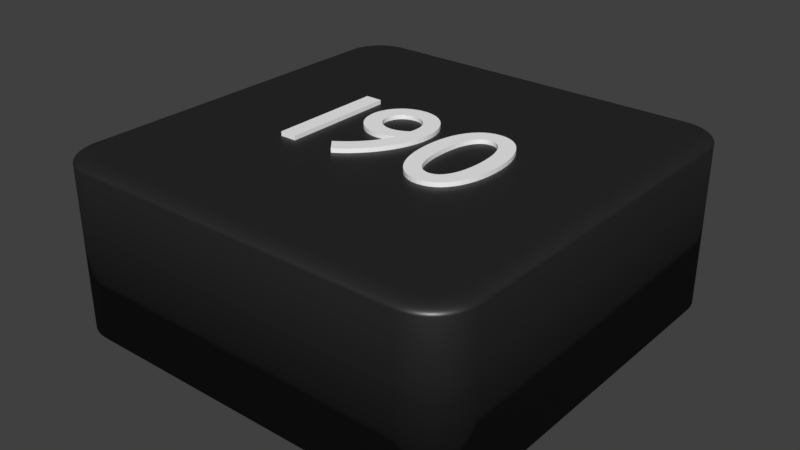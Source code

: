 # Source: viereck.schwarz.190._blend.blend  (saved by Blender 2.79.0; exported with 4.5.12 LTS)
import bpy
from mathutils import Matrix  # noqa: F401  (used for matrix-valued properties, if any)

bpy.ops.wm.read_factory_settings(use_empty=True)
scene = bpy.context.scene
scene.name = 'Scene'

# ---- collections
col_collection_1 = bpy.data.collections.new('Collection 1'); scene.collection.children.link(col_collection_1)

# ---- materials (node trees are filled in below, after node groups)
mat_material_002 = bpy.data.materials.new('Material.002')
mat_material_002.alpha_threshold = 0.0
mat_material_002.roughness = 0.5
mat_material_011 = bpy.data.materials.new('Material.011')
mat_material_011.alpha_threshold = 0.0
mat_material_011.roughness = 0.5
mat_material_012 = bpy.data.materials.new('Material.012')
mat_material_012.alpha_threshold = 0.0
mat_material_012.roughness = 0.5
mat_material_014 = bpy.data.materials.new('Material.014')
mat_material_014.alpha_threshold = 0.0
mat_material_014.roughness = 0.5

# ---- material node trees
mat_material_002.use_nodes = True; mat_material_002.node_tree.nodes.clear()
_N = mat_material_002.node_tree.nodes; _L = mat_material_002.node_tree.links
n0 = _N.new('ShaderNodeOutputMaterial'); n0.name = 'Material Output'; n0.location = (300, 300)
n1 = _N.new('ShaderNodeMixShader'); n1.name = 'Mix Shader'; n1.location = (125, 271)
n1.inputs[0].default_value = 0.1
n2 = _N.new('ShaderNodeBsdfDiffuse'); n2.name = 'Diffuse BSDF'; n2.location = (-45, 392)
n2.inputs[0].default_value = (0.01298, 0.01298, 0.01298, 1.0)
n3 = _N.new('ShaderNodeBsdfAnisotropic'); n3.name = 'Glossy BSDF'; n3.location = (-110, 201)
n3.distribution = 'GGX'
n3.inputs[1].default_value = 0.4472
_L.new(n2.outputs[0], n1.inputs[1])
_L.new(n1.outputs[0], n0.inputs[0])
_L.new(n3.outputs[0], n1.inputs[2])
n0.is_active_output = True
mat_material_011.use_nodes = True; mat_material_011.node_tree.nodes.clear()
_N = mat_material_011.node_tree.nodes; _L = mat_material_011.node_tree.links
n0 = _N.new('ShaderNodeOutputMaterial'); n0.name = 'Material Output'; n0.location = (406, 252)
n1 = _N.new('ShaderNodeBsdfDiffuse'); n1.name = 'Diffuse BSDF'; n1.location = (-44, 439)
n1.inputs[0].default_value = (1.0, 1.0, 1.0, 1.0)
n2 = _N.new('ShaderNodeBsdfAnisotropic'); n2.name = 'Glossy BSDF'; n2.location = (-53, 163)
n2.distribution = 'GGX'
n2.inputs[1].default_value = 0.4472
n3 = _N.new('ShaderNodeMixShader'); n3.name = 'Mix Shader'; n3.location = (186, 292)
n3.inputs[0].default_value = 0.1
_L.new(n1.outputs[0], n3.inputs[1])
_L.new(n3.outputs[0], n0.inputs[0])
_L.new(n2.outputs[0], n3.inputs[2])
n0.is_active_output = True
mat_material_012.use_nodes = True; mat_material_012.node_tree.nodes.clear()
_N = mat_material_012.node_tree.nodes; _L = mat_material_012.node_tree.links
n0 = _N.new('ShaderNodeOutputMaterial'); n0.name = 'Material Output'; n0.location = (408, 300)
n1 = _N.new('ShaderNodeMixShader'); n1.name = 'Mix Shader'; n1.location = (188, 334)
n1.inputs[0].default_value = 0.1
n2 = _N.new('ShaderNodeBsdfDiffuse'); n2.name = 'Diffuse BSDF'; n2.location = (-42, 498)
n2.inputs[0].default_value = (1.0, 1.0, 1.0, 1.0)
n3 = _N.new('ShaderNodeBsdfAnisotropic'); n3.name = 'Glossy BSDF'; n3.location = (-37, 244)
n3.distribution = 'GGX'
n3.inputs[1].default_value = 0.4472
_L.new(n2.outputs[0], n1.inputs[1])
_L.new(n1.outputs[0], n0.inputs[0])
_L.new(n3.outputs[0], n1.inputs[2])
n0.is_active_output = True
mat_material_014.use_nodes = True; mat_material_014.node_tree.nodes.clear()
_N = mat_material_014.node_tree.nodes; _L = mat_material_014.node_tree.links
n0 = _N.new('ShaderNodeOutputMaterial'); n0.name = 'Material Output'; n0.location = (460, 300)
n1 = _N.new('ShaderNodeBsdfDiffuse'); n1.name = 'Diffuse BSDF'; n1.location = (10, 300)
n1.inputs[0].default_value = (1.0, 1.0, 1.0, 1.0)
n2 = _N.new('ShaderNodeMixShader'); n2.name = 'Mix Shader'; n2.location = (240, 287)
n2.inputs[0].default_value = 0.1
n3 = _N.new('ShaderNodeBsdfAnisotropic'); n3.name = 'Glossy BSDF'; n3.location = (32, 135)
n3.distribution = 'GGX'
n3.inputs[1].default_value = 0.4472
_L.new(n1.outputs[0], n2.inputs[1])
_L.new(n2.outputs[0], n0.inputs[0])
_L.new(n3.outputs[0], n2.inputs[2])
n0.is_active_output = True

# ---- world
world_world = bpy.data.worlds.new('World'); scene.world = world_world
world_world.color = (0.05088, 0.05088, 0.05088)
world_world.use_sun_shadow = False
world_world.sun_shadow_jitter_overblur = 0.0
world_world.cycles.sampling_method = 'MANUAL'

# ---- meshes
me_cube_003 = bpy.data.meshes.new('Cube.003')
me_cube_003.from_pydata([(-0.8, -1.0, -1.0), (-1.0, -0.8, -1.0), (-0.8313, -0.9975, -1.0), (-0.8618, -0.9902, -1.0), (-0.8908, -0.9782, -1.0), (-0.9176, -0.9618, -1.0), (-0.9414, -0.9414, -1.0), (-0.9618, -0.9176, -1.0), (-0.9782, -0.8908, -1.0), (-0.9902, -0.8618, -1.0), (-0.9975, -0.8313, -1.0), (-1.0, 0.8, -1.0), (-0.8, 1.0, -1.0), (-0.9975, 0.8313, -1.0), (-0.9902, 0.8618, -1.0), (-0.9782, 0.8908, -1.0), (-0.9618, 0.9176, -1.0), (-0.9414, 0.9414, -1.0), (-0.9176, 0.9618, -1.0), (-0.8908, 0.9782, -1.0), (-0.8618, 0.9902, -1.0), (-0.8313, 0.9975, -1.0), (1.0, -0.8, -1.0), (0.8, -1.0, -1.0), (0.9975, -0.8313, -1.0), (0.9902, -0.8618, -1.0), (0.9782, -0.8908, -1.0), (0.9618, -0.9176, -1.0), (0.9414, -0.9414, -1.0), (0.9176, -0.9618, -1.0), (0.8908, -0.9782, -1.0), (0.8618, -0.9902, -1.0), (0.8313, -0.9975, -1.0), (0.8, 1.0, -1.0), (1.0, 0.8, -1.0), (0.8313, 0.9975, -1.0), (0.8618, 0.9902, -1.0), (0.8908, 0.9782, -1.0), (0.9176, 0.9618, -1.0), (0.9414, 0.9414, -1.0), (0.9618, 0.9176, -1.0), (0.9782, 0.8908, -1.0), (0.9902, 0.8618, -1.0), (0.9975, 0.8313, -1.0), (-0.92, -0.7969, 1.0), (-1.0, -0.8, 0.92), (-0.9325, -0.7973, 0.999), (-0.9447, -0.7978, 0.9961), (-0.9563, -0.7983, 0.9913), (-0.967, -0.7987, 0.9847), (-0.9766, -0.7991, 0.9766), (-0.9847, -0.7994, 0.967), (-0.9913, -0.7997, 0.9563), (-0.9961, -0.7998, 0.9447), (-0.999, -0.8, 0.9325), (-0.7969, -0.92, 1.0), (-0.8, -1.0, 0.92), (-0.7973, -0.9325, 0.999), (-0.7978, -0.9447, 0.9961), (-0.7983, -0.9563, 0.9913), (-0.7987, -0.967, 0.9847), (-0.7991, -0.9766, 0.9766), (-0.7994, -0.9847, 0.967), (-0.7997, -0.9913, 0.9563), (-0.7998, -0.9961, 0.9447), (-0.8, -0.999, 0.9325), (-0.9183, -0.8187, 1.0), (-0.9975, -0.8313, 0.92), (-0.9307, -0.8207, 0.999), (-0.9428, -0.8226, 0.9961), (-0.9543, -0.8244, 0.9913), (-0.9649, -0.8261, 0.9847), (-0.9743, -0.8276, 0.9766), (-0.9824, -0.8289, 0.967), (-0.9889, -0.8299, 0.9563), (-0.9937, -0.8307, 0.9447), (-0.9966, -0.8311, 0.9325), (-0.9139, -0.837, 1.0), (-0.9902, -0.8618, 0.92), (-0.9258, -0.8409, 0.999), (-0.9375, -0.8447, 0.9961), (-0.9485, -0.8483, 0.9913), (-0.9588, -0.8516, 0.9847), (-0.9679, -0.8545, 0.9766), (-0.9756, -0.8571, 0.967), (-0.9819, -0.8591, 0.9563), (-0.9865, -0.8606, 0.9447), (-0.9893, -0.8615, 0.9325), (-0.9067, -0.8544, 1.0), (-0.9782, -0.8908, 0.92), (-0.9179, -0.8601, 0.999), (-0.9288, -0.8656, 0.9961), (-0.9392, -0.8709, 0.9913), (-0.9487, -0.8758, 0.9847), (-0.9573, -0.8801, 0.9766), (-0.9645, -0.8838, 0.967), (-0.9704, -0.8868, 0.9563), (-0.9747, -0.889, 0.9447), (-0.9773, -0.8903, 0.9325), (-0.8969, -0.8704, 1.0), (-0.9618, -0.9176, 0.92), (-0.907, -0.8778, 0.999), (-0.9169, -0.885, 0.9961), (-0.9264, -0.8918, 0.9913), (-0.935, -0.8981, 0.9847), (-0.9428, -0.9037, 0.9766), (-0.9494, -0.9085, 0.967), (-0.9547, -0.9124, 0.9563), (-0.9586, -0.9152, 0.9447), (-0.961, -0.917, 0.9325), (-0.8847, -0.8847, 1.0), (-0.9414, -0.9414, 0.92), (-0.8936, -0.8936, 0.999), (-0.9022, -0.9022, 0.9961), (-0.9104, -0.9104, 0.9913), (-0.918, -0.918, 0.9847), (-0.9248, -0.9248, 0.9766), (-0.9306, -0.9306, 0.967), (-0.9352, -0.9352, 0.9563), (-0.9386, -0.9386, 0.9447), (-0.9407, -0.9407, 0.9325), (-0.8704, -0.8969, 1.0), (-0.9176, -0.9618, 0.92), (-0.8778, -0.907, 0.999), (-0.885, -0.9169, 0.9961), (-0.8918, -0.9264, 0.9913), (-0.8981, -0.935, 0.9847), (-0.9037, -0.9428, 0.9766), (-0.9085, -0.9494, 0.967), (-0.9124, -0.9547, 0.9563), (-0.9152, -0.9586, 0.9447), (-0.917, -0.961, 0.9325), (-0.8544, -0.9067, 1.0), (-0.8908, -0.9782, 0.92), (-0.8601, -0.9179, 0.999), (-0.8656, -0.9288, 0.9961), (-0.8709, -0.9392, 0.9913), (-0.8758, -0.9487, 0.9847), (-0.8801, -0.9573, 0.9766), (-0.8838, -0.9645, 0.967), (-0.8868, -0.9704, 0.9563), (-0.889, -0.9747, 0.9447), (-0.8903, -0.9773, 0.9325), (-0.837, -0.9139, 1.0), (-0.8618, -0.9902, 0.92), (-0.8409, -0.9258, 0.999), (-0.8447, -0.9375, 0.9961), (-0.8483, -0.9485, 0.9913), (-0.8516, -0.9588, 0.9847), (-0.8545, -0.9679, 0.9766), (-0.8571, -0.9756, 0.967), (-0.8591, -0.9819, 0.9563), (-0.8606, -0.9865, 0.9447), (-0.8615, -0.9893, 0.9325), (-0.8187, -0.9183, 1.0), (-0.8313, -0.9975, 0.92), (-0.8207, -0.9307, 0.999), (-0.8226, -0.9428, 0.9961), (-0.8244, -0.9543, 0.9913), (-0.8261, -0.9649, 0.9847), (-0.8276, -0.9743, 0.9766), (-0.8289, -0.9824, 0.967), (-0.8299, -0.9889, 0.9563), (-0.8307, -0.9937, 0.9447), (-0.8311, -0.9966, 0.9325), (-0.7969, 0.92, 1.0), (-0.8, 1.0, 0.92), (-0.7973, 0.9325, 0.999), (-0.7978, 0.9447, 0.9961), (-0.7983, 0.9563, 0.9913), (-0.7987, 0.967, 0.9847), (-0.7991, 0.9766, 0.9766), (-0.7994, 0.9847, 0.967), (-0.7997, 0.9913, 0.9563), (-0.7998, 0.9961, 0.9447), (-0.8, 0.999, 0.9325), (-0.92, 0.7969, 1.0), (-1.0, 0.8, 0.92), (-0.9325, 0.7973, 0.999), (-0.9447, 0.7978, 0.9961), (-0.9563, 0.7983, 0.9913), (-0.967, 0.7987, 0.9847), (-0.9766, 0.7991, 0.9766), (-0.9847, 0.7994, 0.967), (-0.9913, 0.7997, 0.9563), (-0.9961, 0.7998, 0.9447), (-0.999, 0.8, 0.9325), (-0.8187, 0.9183, 1.0), (-0.8313, 0.9975, 0.92), (-0.8207, 0.9307, 0.999), (-0.8226, 0.9428, 0.9961), (-0.8244, 0.9543, 0.9913), (-0.8261, 0.9649, 0.9847), (-0.8276, 0.9743, 0.9766), (-0.8289, 0.9824, 0.967), (-0.8299, 0.9889, 0.9563), (-0.8307, 0.9937, 0.9447), (-0.8311, 0.9966, 0.9325), (-0.837, 0.9139, 1.0), (-0.8618, 0.9902, 0.92), (-0.8409, 0.9258, 0.999), (-0.8447, 0.9375, 0.9961), (-0.8483, 0.9485, 0.9913), (-0.8516, 0.9588, 0.9847), (-0.8545, 0.9679, 0.9766), (-0.8571, 0.9756, 0.967), (-0.8591, 0.9819, 0.9563), (-0.8606, 0.9865, 0.9447), (-0.8615, 0.9893, 0.9325), (-0.8544, 0.9067, 1.0), (-0.8908, 0.9782, 0.92), (-0.8601, 0.9179, 0.999), (-0.8656, 0.9288, 0.9961), (-0.8709, 0.9392, 0.9913), (-0.8758, 0.9487, 0.9847), (-0.8801, 0.9573, 0.9766), (-0.8838, 0.9645, 0.967), (-0.8868, 0.9704, 0.9563), (-0.889, 0.9747, 0.9447), (-0.8903, 0.9773, 0.9325), (-0.8704, 0.8969, 1.0), (-0.9176, 0.9618, 0.92), (-0.8778, 0.907, 0.999), (-0.885, 0.9169, 0.9961), (-0.8918, 0.9264, 0.9913), (-0.8981, 0.935, 0.9847), (-0.9037, 0.9428, 0.9766), (-0.9085, 0.9494, 0.967), (-0.9124, 0.9547, 0.9563), (-0.9152, 0.9586, 0.9447), (-0.917, 0.961, 0.9325), (-0.8847, 0.8847, 1.0), (-0.9414, 0.9414, 0.92), (-0.8936, 0.8936, 0.999), (-0.9022, 0.9022, 0.9961), (-0.9104, 0.9104, 0.9913), (-0.918, 0.918, 0.9847), (-0.9248, 0.9248, 0.9766), (-0.9306, 0.9306, 0.967), (-0.9352, 0.9352, 0.9563), (-0.9386, 0.9386, 0.9447), (-0.9407, 0.9407, 0.9325), (-0.8969, 0.8704, 1.0), (-0.9618, 0.9176, 0.92), (-0.907, 0.8778, 0.999), (-0.9169, 0.885, 0.9961), (-0.9264, 0.8918, 0.9913), (-0.935, 0.8981, 0.9847), (-0.9428, 0.9037, 0.9766), (-0.9494, 0.9085, 0.967), (-0.9547, 0.9124, 0.9563), (-0.9586, 0.9152, 0.9447), (-0.961, 0.917, 0.9325), (-0.9067, 0.8544, 1.0), (-0.9782, 0.8908, 0.92), (-0.9179, 0.8601, 0.999), (-0.9288, 0.8656, 0.9961), (-0.9392, 0.8709, 0.9913), (-0.9487, 0.8758, 0.9847), (-0.9573, 0.8801, 0.9766), (-0.9645, 0.8838, 0.967), (-0.9704, 0.8868, 0.9563), (-0.9747, 0.889, 0.9447), (-0.9773, 0.8903, 0.9325), (-0.9139, 0.837, 1.0), (-0.9902, 0.8618, 0.92), (-0.9258, 0.8409, 0.999), (-0.9375, 0.8447, 0.9961), (-0.9485, 0.8483, 0.9913), (-0.9588, 0.8516, 0.9847), (-0.9679, 0.8545, 0.9766), (-0.9756, 0.8571, 0.967), (-0.9819, 0.8591, 0.9563), (-0.9865, 0.8606, 0.9447), (-0.9893, 0.8615, 0.9325), (-0.9183, 0.8187, 1.0), (-0.9975, 0.8313, 0.92), (-0.9307, 0.8207, 0.999), (-0.9428, 0.8226, 0.9961), (-0.9543, 0.8244, 0.9913), (-0.9649, 0.8261, 0.9847), (-0.9743, 0.8276, 0.9766), (-0.9824, 0.8289, 0.967), (-0.9889, 0.8299, 0.9563), (-0.9937, 0.8307, 0.9447), (-0.9966, 0.8311, 0.9325), (0.7969, -0.92, 1.0), (0.8, -1.0, 0.92), (0.7973, -0.9325, 0.999), (0.7978, -0.9447, 0.9961), (0.7983, -0.9563, 0.9913), (0.7987, -0.967, 0.9847), (0.7991, -0.9766, 0.9766), (0.7994, -0.9847, 0.967), (0.7997, -0.9913, 0.9563), (0.7998, -0.9961, 0.9447), (0.8, -0.999, 0.9325), (0.92, -0.7969, 1.0), (1.0, -0.8, 0.92), (0.9325, -0.7973, 0.999), (0.9447, -0.7978, 0.9961), (0.9563, -0.7983, 0.9913), (0.967, -0.7987, 0.9847), (0.9766, -0.7991, 0.9766), (0.9847, -0.7994, 0.967), (0.9913, -0.7997, 0.9563), (0.9961, -0.7998, 0.9447), (0.999, -0.8, 0.9325), (0.8187, -0.9183, 1.0), (0.8313, -0.9975, 0.92), (0.8207, -0.9307, 0.999), (0.8226, -0.9428, 0.9961), (0.8244, -0.9543, 0.9913), (0.8261, -0.9649, 0.9847), (0.8276, -0.9743, 0.9766), (0.8289, -0.9824, 0.967), (0.8299, -0.9889, 0.9563), (0.8307, -0.9937, 0.9447), (0.8311, -0.9966, 0.9325), (0.837, -0.9139, 1.0), (0.8618, -0.9902, 0.92), (0.8409, -0.9258, 0.999), (0.8447, -0.9375, 0.9961), (0.8483, -0.9485, 0.9913), (0.8516, -0.9588, 0.9847), (0.8545, -0.9679, 0.9766), (0.8571, -0.9756, 0.967), (0.8591, -0.9819, 0.9563), (0.8606, -0.9865, 0.9447), (0.8615, -0.9893, 0.9325), (0.8544, -0.9067, 1.0), (0.8908, -0.9782, 0.92), (0.8601, -0.9179, 0.999), (0.8656, -0.9288, 0.9961), (0.8709, -0.9392, 0.9913), (0.8758, -0.9487, 0.9847), (0.8801, -0.9573, 0.9766), (0.8838, -0.9645, 0.967), (0.8868, -0.9704, 0.9563), (0.889, -0.9747, 0.9447), (0.8903, -0.9773, 0.9325), (0.8704, -0.8969, 1.0), (0.9176, -0.9618, 0.92), (0.8778, -0.907, 0.999), (0.885, -0.9169, 0.9961), (0.8918, -0.9264, 0.9913), (0.8981, -0.935, 0.9847), (0.9037, -0.9428, 0.9766), (0.9085, -0.9494, 0.967), (0.9124, -0.9547, 0.9563), (0.9152, -0.9586, 0.9447), (0.917, -0.961, 0.9325), (0.8847, -0.8847, 1.0), (0.9414, -0.9414, 0.92), (0.8936, -0.8936, 0.999), (0.9022, -0.9022, 0.9961), (0.9104, -0.9104, 0.9913), (0.918, -0.918, 0.9847), (0.9248, -0.9248, 0.9766), (0.9306, -0.9306, 0.967), (0.9352, -0.9352, 0.9563), (0.9386, -0.9386, 0.9447), (0.9407, -0.9407, 0.9325), (0.8969, -0.8704, 1.0), (0.9618, -0.9176, 0.92), (0.907, -0.8778, 0.999), (0.9169, -0.885, 0.9961), (0.9264, -0.8918, 0.9913), (0.935, -0.8981, 0.9847), (0.9428, -0.9037, 0.9766), (0.9494, -0.9085, 0.967), (0.9547, -0.9124, 0.9563), (0.9586, -0.9152, 0.9447), (0.961, -0.917, 0.9325), (0.9067, -0.8544, 1.0), (0.9782, -0.8908, 0.92), (0.9179, -0.8601, 0.999), (0.9288, -0.8656, 0.9961), (0.9392, -0.8709, 0.9913), (0.9487, -0.8758, 0.9847), (0.9573, -0.8801, 0.9766), (0.9645, -0.8838, 0.967), (0.9704, -0.8868, 0.9563), (0.9747, -0.889, 0.9447), (0.9773, -0.8903, 0.9325), (0.9139, -0.837, 1.0), (0.9902, -0.8618, 0.92), (0.9258, -0.8409, 0.999), (0.9375, -0.8447, 0.9961), (0.9485, -0.8483, 0.9913), (0.9588, -0.8516, 0.9847), (0.9679, -0.8545, 0.9766), (0.9756, -0.8571, 0.967), (0.9819, -0.8591, 0.9563), (0.9865, -0.8606, 0.9447), (0.9893, -0.8615, 0.9325), (0.9183, -0.8187, 1.0), (0.9975, -0.8313, 0.92), (0.9307, -0.8207, 0.999), (0.9428, -0.8226, 0.9961), (0.9543, -0.8244, 0.9913), (0.9649, -0.8261, 0.9847), (0.9743, -0.8276, 0.9766), (0.9824, -0.8289, 0.967), (0.9889, -0.8299, 0.9563), (0.9937, -0.8307, 0.9447), (0.9966, -0.8311, 0.9325), (0.92, 0.7969, 1.0), (1.0, 0.8, 0.92), (0.9325, 0.7973, 0.999), (0.9447, 0.7978, 0.9961), (0.9563, 0.7983, 0.9913), (0.967, 0.7987, 0.9847), (0.9766, 0.7991, 0.9766), (0.9847, 0.7994, 0.967), (0.9913, 0.7997, 0.9563), (0.9961, 0.7998, 0.9447), (0.999, 0.8, 0.9325), (0.7969, 0.92, 1.0), (0.8, 1.0, 0.92), (0.7973, 0.9325, 0.999), (0.7978, 0.9447, 0.9961), (0.7983, 0.9563, 0.9913), (0.7987, 0.967, 0.9847), (0.7991, 0.9766, 0.9766), (0.7994, 0.9847, 0.967), (0.7997, 0.9913, 0.9563), (0.7998, 0.9961, 0.9447), (0.8, 0.999, 0.9325), (0.9183, 0.8187, 1.0), (0.9975, 0.8313, 0.92), (0.9307, 0.8207, 0.999), (0.9428, 0.8226, 0.9961), (0.9543, 0.8244, 0.9913), (0.9649, 0.8261, 0.9847), (0.9743, 0.8276, 0.9766), (0.9824, 0.8289, 0.967), (0.9889, 0.8299, 0.9563), (0.9937, 0.8307, 0.9447), (0.9966, 0.8311, 0.9325), (0.9139, 0.837, 1.0), (0.9902, 0.8618, 0.92), (0.9258, 0.8409, 0.999), (0.9375, 0.8447, 0.9961), (0.9485, 0.8483, 0.9913), (0.9588, 0.8516, 0.9847), (0.9679, 0.8545, 0.9766), (0.9756, 0.8571, 0.967), (0.9819, 0.8591, 0.9563), (0.9865, 0.8606, 0.9447), (0.9893, 0.8615, 0.9325), (0.9067, 0.8544, 1.0), (0.9782, 0.8908, 0.92), (0.9179, 0.8601, 0.999), (0.9288, 0.8656, 0.9961), (0.9392, 0.8709, 0.9913), (0.9487, 0.8758, 0.9847), (0.9573, 0.8801, 0.9766), (0.9645, 0.8838, 0.967), (0.9704, 0.8868, 0.9563), (0.9747, 0.889, 0.9447), (0.9773, 0.8903, 0.9325), (0.8969, 0.8704, 1.0), (0.9618, 0.9176, 0.92), (0.907, 0.8778, 0.999), (0.9169, 0.885, 0.9961), (0.9264, 0.8918, 0.9913), (0.935, 0.8981, 0.9847), (0.9428, 0.9037, 0.9766), (0.9494, 0.9085, 0.967), (0.9547, 0.9124, 0.9563), (0.9586, 0.9152, 0.9447), (0.961, 0.917, 0.9325), (0.8847, 0.8847, 1.0), (0.9414, 0.9414, 0.92), (0.8936, 0.8936, 0.999), (0.9022, 0.9022, 0.9961), (0.9104, 0.9104, 0.9913), (0.918, 0.918, 0.9847), (0.9248, 0.9248, 0.9766), (0.9306, 0.9306, 0.967), (0.9352, 0.9352, 0.9563), (0.9386, 0.9386, 0.9447), (0.9407, 0.9407, 0.9325), (0.8704, 0.8969, 1.0), (0.9176, 0.9618, 0.92), (0.8778, 0.907, 0.999), (0.885, 0.9169, 0.9961), (0.8918, 0.9264, 0.9913), (0.8981, 0.935, 0.9847), (0.9037, 0.9428, 0.9766), (0.9085, 0.9494, 0.967), (0.9124, 0.9547, 0.9563), (0.9152, 0.9586, 0.9447), (0.917, 0.961, 0.9325), (0.8544, 0.9067, 1.0), (0.8908, 0.9782, 0.92), (0.8601, 0.9179, 0.999), (0.8656, 0.9288, 0.9961), (0.8709, 0.9392, 0.9913), (0.8758, 0.9487, 0.9847), (0.8801, 0.9573, 0.9766), (0.8838, 0.9645, 0.967), (0.8868, 0.9704, 0.9563), (0.889, 0.9747, 0.9447), (0.8903, 0.9773, 0.9325), (0.837, 0.9139, 1.0), (0.8618, 0.9902, 0.92), (0.8409, 0.9258, 0.999), (0.8447, 0.9375, 0.9961), (0.8483, 0.9485, 0.9913), (0.8516, 0.9588, 0.9847), (0.8545, 0.9679, 0.9766), (0.8571, 0.9756, 0.967), (0.8591, 0.9819, 0.9563), (0.8606, 0.9865, 0.9447), (0.8615, 0.9893, 0.9325), (0.8187, 0.9183, 1.0), (0.8313, 0.9975, 0.92), (0.8207, 0.9307, 0.999), (0.8226, 0.9428, 0.9961), (0.8244, 0.9543, 0.9913), (0.8261, 0.9649, 0.9847), (0.8276, 0.9743, 0.9766), (0.8289, 0.9824, 0.967), (0.8299, 0.9889, 0.9563), (0.8307, 0.9937, 0.9447), (0.8311, 0.9966, 0.9325), (0.4901, 2.384e-08, 1.05), (0.4887, 0.0408, 1.05), (0.4844, 0.07907, 1.05), (0.4775, 0.1146, 1.05), (0.4679, 0.1473, 1.05), (0.456, 0.1768, 1.05), (0.4417, 0.203, 1.05), (0.4252, 0.2257, 1.05), (0.4067, 0.2447, 1.05), (0.3862, 0.2599, 1.05), (0.3638, 0.2709, 1.05), (0.3398, 0.2777, 1.05), (0.3141, 0.28, 1.05), (0.2885, 0.2777, 1.05), (0.2644, 0.2709, 1.05), (0.2421, 0.2599, 1.05), (0.2215, 0.2447, 1.05), (0.203, 0.2257, 1.05), (0.1865, 0.203, 1.05), (0.1722, 0.1768, 1.05), (0.1603, 0.1473, 1.05), (0.1508, 0.1146, 1.05), (0.1438, 0.07907, 1.05), (0.1396, 0.0408, 1.05), (0.1381, 2.384e-08, 1.05), (0.1396, -0.0408, 1.05), (0.1438, -0.07907, 1.05), (0.1508, -0.1146, 1.05), (0.1603, -0.1473, 1.05), (0.1722, -0.1768, 1.05), (0.1865, -0.203, 1.05), (0.203, -0.2257, 1.05), (0.2215, -0.2447, 1.05), (0.2421, -0.2599, 1.05), (0.2644, -0.2709, 1.05), (0.2885, -0.2777, 1.05), (0.3141, -0.28, 1.05), (0.3398, -0.2777, 1.05), (0.3638, -0.2709, 1.05), (0.3862, -0.2599, 1.05), (0.4067, -0.2447, 1.05), (0.4252, -0.2257, 1.05), (0.4417, -0.203, 1.05), (0.456, -0.1768, 1.05), (0.4679, -0.1473, 1.05), (0.4775, -0.1146, 1.05), (0.4844, -0.07907, 1.05), (0.4887, -0.0408, 1.05), (0.4117, 2.384e-08, 1.05), (0.411, -0.03093, 1.05), (0.4087, -0.05967, 1.05), (0.405, -0.08612, 1.05), (0.3999, -0.1102, 1.05), (0.3935, -0.1318, 1.05), (0.3857, -0.1508, 1.05), (0.3767, -0.1672, 1.05), (0.3664, -0.1807, 1.05), (0.355, -0.1915, 1.05), (0.3425, -0.1993, 1.05), (0.3288, -0.204, 1.05), (0.3141, -0.2056, 1.05), (0.2994, -0.204, 1.05), (0.2858, -0.1993, 1.05), (0.2732, -0.1915, 1.05), (0.2618, -0.1807, 1.05), (0.2515, -0.1672, 1.05), (0.2425, -0.1508, 1.05), (0.2348, -0.1318, 1.05), (0.2283, -0.1102, 1.05), (0.2232, -0.08612, 1.05), (0.2195, -0.05967, 1.05), (0.2173, -0.03093, 1.05), (0.2165, 2.384e-08, 1.05), (0.2173, 0.03093, 1.05), (0.2195, 0.05967, 1.05), (0.2232, 0.08613, 1.05), (0.2283, 0.1102, 1.05), (0.2348, 0.1318, 1.05), (0.2425, 0.1508, 1.05), (0.2515, 0.1672, 1.05), (0.2618, 0.1807, 1.05), (0.2732, 0.1915, 1.05), (0.2858, 0.1993, 1.05), (0.2994, 0.204, 1.05), (0.3141, 0.2056, 1.05), (0.3288, 0.204, 1.05), (0.3425, 0.1993, 1.05), (0.355, 0.1915, 1.05), (0.3664, 0.1807, 1.05), (0.3767, 0.1672, 1.05), (0.3857, 0.1508, 1.05), (0.3935, 0.1318, 1.05), (0.3999, 0.1102, 1.05), (0.405, 0.08612, 1.05), (0.4087, 0.05967, 1.05), (0.411, 0.03093, 1.05), (0.4901, 2.384e-08, 0.95), (0.4887, 0.0408, 0.95), (0.4844, 0.07907, 0.95), (0.4775, 0.1146, 0.95), (0.4679, 0.1473, 0.95), (0.456, 0.1768, 0.95), (0.4417, 0.203, 0.95), (0.4252, 0.2257, 0.95), (0.4067, 0.2447, 0.95), (0.3862, 0.2599, 0.95), (0.3638, 0.2709, 0.95), (0.3398, 0.2777, 0.95), (0.3141, 0.28, 0.95), (0.2885, 0.2777, 0.95), (0.2644, 0.2709, 0.95), (0.2421, 0.2599, 0.95), (0.2215, 0.2447, 0.95), (0.203, 0.2257, 0.95), (0.1865, 0.203, 0.95), (0.1722, 0.1768, 0.95), (0.1603, 0.1473, 0.95), (0.1508, 0.1146, 0.95), (0.1438, 0.07907, 0.95), (0.1396, 0.0408, 0.95), (0.1381, 2.384e-08, 0.95), (0.1396, -0.0408, 0.95), (0.1438, -0.07907, 0.95), (0.1508, -0.1146, 0.95), (0.1603, -0.1473, 0.95), (0.1722, -0.1768, 0.95), (0.1865, -0.203, 0.95), (0.203, -0.2257, 0.95), (0.2215, -0.2447, 0.95), (0.2421, -0.2599, 0.95), (0.2644, -0.2709, 0.95), (0.2885, -0.2777, 0.95), (0.3141, -0.28, 0.95), (0.3398, -0.2777, 0.95), (0.3638, -0.2709, 0.95), (0.3862, -0.2599, 0.95), (0.4067, -0.2447, 0.95), (0.4252, -0.2257, 0.95), (0.4417, -0.203, 0.95), (0.456, -0.1768, 0.95), (0.4679, -0.1473, 0.95), (0.4775, -0.1146, 0.95), (0.4844, -0.07907, 0.95), (0.4887, -0.0408, 0.95), (0.4117, 2.384e-08, 0.95), (0.411, -0.03093, 0.95), (0.4087, -0.05967, 0.95), (0.405, -0.08612, 0.95), (0.3999, -0.1102, 0.95), (0.3935, -0.1318, 0.95), (0.3857, -0.1508, 0.95), (0.3767, -0.1672, 0.95), (0.3664, -0.1807, 0.95), (0.355, -0.1915, 0.95), (0.3425, -0.1993, 0.95), (0.3288, -0.204, 0.95), (0.3141, -0.2056, 0.95), (0.2994, -0.204, 0.95), (0.2858, -0.1993, 0.95), (0.2732, -0.1915, 0.95), (0.2618, -0.1807, 0.95), (0.2515, -0.1672, 0.95), (0.2425, -0.1508, 0.95), (0.2348, -0.1318, 0.95), (0.2283, -0.1102, 0.95), (0.2232, -0.08612, 0.95), (0.2195, -0.05967, 0.95), (0.2173, -0.03093, 0.95), (0.2165, 2.384e-08, 0.95), (0.2173, 0.03093, 0.95), (0.2195, 0.05967, 0.95), (0.2232, 0.08613, 0.95), (0.2283, 0.1102, 0.95), (0.2348, 0.1318, 0.95), (0.2425, 0.1508, 0.95), (0.2515, 0.1672, 0.95), (0.2618, 0.1807, 0.95), (0.2732, 0.1915, 0.95), (0.2858, 0.1993, 0.95), (0.2994, 0.204, 0.95), (0.3141, 0.2056, 0.95), (0.3288, 0.204, 0.95), (0.3425, 0.1993, 0.95), (0.355, 0.1915, 0.95), (0.3664, 0.1807, 0.95), (0.3767, 0.1672, 0.95), (0.3857, 0.1508, 0.95), (0.3935, 0.1318, 0.95), (0.3999, 0.1102, 0.95), (0.405, 0.08612, 0.95), (0.4087, 0.05967, 0.95), (0.411, 0.03093, 0.95), (-0.3406, 0.2728, 1.05), (-0.419, 0.2728, 1.05), (-0.419, -0.2728, 1.05), (-0.3406, -0.2728, 1.05), (-0.3406, 0.2728, 0.95), (-0.419, 0.2728, 0.95), (-0.419, -0.2728, 0.95), (-0.3406, -0.2728, 0.95), (-0.1386, -0.2707, 1.05), (-0.1074, -0.2497, 1.05), (-0.07789, -0.226, 1.05), (-0.05032, -0.1999, 1.05), (-0.02485, -0.1717, 1.05), (-0.001669, -0.1418, 1.05), (0.01903, -0.1104, 1.05), (0.03707, -0.07798, 1.05), (0.05225, -0.04472, 1.05), (0.06438, -0.01098, 1.05), (0.07328, 0.02295, 1.05), (0.07876, 0.05673, 1.05), (0.08063, 0.09006, 1.05), (0.07914, 0.118, 1.05), (0.07477, 0.1445, 1.05), (0.06768, 0.1694, 1.05), (0.05803, 0.1926, 1.05), (0.04596, 0.2137, 1.05), (0.03163, 0.2326, 1.05), (0.01521, 0.2491, 1.05), (-0.00316, 0.263, 1.05), (-0.02332, 0.2742, 1.05), (-0.04511, 0.2825, 1.05), (-0.06838, 0.2875, 1.05), (-0.09297, 0.2893, 1.05), (-0.1174, 0.2876, 1.05), (-0.1403, 0.2829, 1.05), (-0.1615, 0.2754, 1.05), (-0.1809, 0.2653, 1.05), (-0.1984, 0.253, 1.05), (-0.214, 0.2388, 1.05), (-0.2274, 0.2228, 1.05), (-0.2386, 0.2055, 1.05), (-0.2475, 0.187, 1.05), (-0.254, 0.1677, 1.05), (-0.258, 0.1478, 1.05), (-0.2594, 0.1277, 1.05), (-0.258, 0.1059, 1.05), (-0.2539, 0.08504, 1.05), (-0.2474, 0.06532, 1.05), (-0.2385, 0.04692, 1.05), (-0.2275, 0.03001, 1.05), (-0.2146, 0.01476, 1.05), (-0.1998, 0.001367, 1.05), (-0.1834, -0.009997, 1.05), (-0.1655, -0.01915, 1.05), (-0.1464, -0.02591, 1.05), (-0.1262, -0.0301, 1.05), (-0.105, -0.03154, 1.05), (-0.09771, -0.03136, 1.05), (-0.09035, -0.03082, 1.05), (-0.08294, -0.02994, 1.05), (-0.07552, -0.02872, 1.05), (-0.06811, -0.02719, 1.05), (-0.06077, -0.02534, 1.05), (-0.05352, -0.02319, 1.05), (-0.04642, -0.02075, 1.05), (-0.03949, -0.01804, 1.05), (-0.03278, -0.01506, 1.05), (-0.02633, -0.01182, 1.05), (-0.02017, -0.008338, 1.05), (-0.02488, -0.02567, 1.05), (-0.03138, -0.04323, 1.05), (-0.03964, -0.06093, 1.05), (-0.04962, -0.07868, 1.05), (-0.06127, -0.09641, 1.05), (-0.07457, -0.114, 1.05), (-0.08946, -0.1315, 1.05), (-0.1059, -0.1487, 1.05), (-0.1239, -0.1655, 1.05), (-0.1434, -0.1819, 1.05), (-0.1643, -0.1978, 1.05), (-0.1866, -0.2131, 1.05), (-0.181, 0.1285, 1.05), (-0.1802, 0.1407, 1.05), (-0.1779, 0.1524, 1.05), (-0.1743, 0.1632, 1.05), (-0.1693, 0.1733, 1.05), (-0.1631, 0.1824, 1.05), (-0.1557, 0.1906, 1.05), (-0.1472, 0.1977, 1.05), (-0.1377, 0.2037, 1.05), (-0.1273, 0.2084, 1.05), (-0.1161, 0.212, 1.05), (-0.1041, 0.2141, 1.05), (-0.09137, 0.2149, 1.05), (-0.07899, 0.2139, 1.05), (-0.06711, 0.2112, 1.05), (-0.05585, 0.2069, 1.05), (-0.04532, 0.2011, 1.05), (-0.03562, 0.1939, 1.05), (-0.02687, 0.1855, 1.05), (-0.01916, 0.1759, 1.05), (-0.01261, 0.1654, 1.05), (-0.00733, 0.1541, 1.05), (-0.003423, 0.1421, 1.05), (-0.000999, 0.1295, 1.05), (-0.000167, 0.1165, 1.05), (-0.0001693, 0.1131, 1.05), (-0.0001856, 0.1098, 1.05), (-0.0002295, 0.1065, 1.05), (-0.0003152, 0.1033, 1.05), (-0.0004564, 0.09996, 1.05), (-0.000667, 0.09656, 1.05), (-0.000961, 0.09305, 1.05), (-0.001352, 0.08938, 1.05), (-0.001855, 0.08552, 1.05), (-0.002482, 0.08144, 1.05), (-0.003248, 0.0771, 1.05), (-0.004167, 0.07246, 1.05), (-0.01159, 0.06751, 1.05), (-0.01906, 0.06305, 1.05), (-0.02652, 0.05906, 1.05), (-0.03394, 0.05554, 1.05), (-0.04131, 0.05248, 1.05), (-0.04857, 0.04986, 1.05), (-0.05569, 0.04768, 1.05), (-0.06266, 0.04591, 1.05), (-0.06942, 0.04456, 1.05), (-0.07594, 0.04361, 1.05), (-0.08221, 0.04305, 1.05), (-0.08817, 0.04286, 1.05), (-0.1007, 0.04365, 1.05), (-0.1128, 0.04593, 1.05), (-0.1243, 0.0496, 1.05), (-0.135, 0.05457, 1.05), (-0.1449, 0.06072, 1.05), (-0.1538, 0.06796, 1.05), (-0.1616, 0.07619, 1.05), (-0.1683, 0.08529, 1.05), (-0.1737, 0.09517, 1.05), (-0.1776, 0.1057, 1.05), (-0.1801, 0.1169, 1.05), (-0.1386, -0.2707, 0.95), (-0.1074, -0.2497, 0.95), (-0.07789, -0.226, 0.95), (-0.05032, -0.1999, 0.95), (-0.02485, -0.1717, 0.95), (-0.001669, -0.1418, 0.95), (0.01903, -0.1104, 0.95), (0.03707, -0.07798, 0.95), (0.05225, -0.04472, 0.95), (0.06438, -0.01098, 0.95), (0.07328, 0.02295, 0.95), (0.07876, 0.05673, 0.95), (0.08063, 0.09006, 0.95), (0.07914, 0.118, 0.95), (0.07477, 0.1445, 0.95), (0.06768, 0.1694, 0.95), (0.05803, 0.1926, 0.95), (0.04596, 0.2137, 0.95), (0.03163, 0.2326, 0.95), (0.01521, 0.2491, 0.95), (-0.00316, 0.263, 0.95), (-0.02332, 0.2742, 0.95), (-0.04511, 0.2825, 0.95), (-0.06838, 0.2875, 0.95), (-0.09297, 0.2893, 0.95), (-0.1174, 0.2876, 0.95), (-0.1403, 0.2829, 0.95), (-0.1615, 0.2754, 0.95), (-0.1809, 0.2653, 0.95), (-0.1984, 0.253, 0.95), (-0.214, 0.2388, 0.95), (-0.2274, 0.2228, 0.95), (-0.2386, 0.2055, 0.95), (-0.2475, 0.187, 0.95), (-0.254, 0.1677, 0.95), (-0.258, 0.1478, 0.95), (-0.2594, 0.1277, 0.95), (-0.258, 0.1059, 0.95), (-0.2539, 0.08504, 0.95), (-0.2474, 0.06532, 0.95), (-0.2385, 0.04692, 0.95), (-0.2275, 0.03001, 0.95), (-0.2146, 0.01476, 0.95), (-0.1998, 0.001367, 0.95), (-0.1834, -0.009997, 0.95), (-0.1655, -0.01915, 0.95), (-0.1464, -0.02591, 0.95), (-0.1262, -0.0301, 0.95), (-0.105, -0.03154, 0.95), (-0.09771, -0.03136, 0.95), (-0.09035, -0.03082, 0.95), (-0.08294, -0.02994, 0.95), (-0.07552, -0.02872, 0.95), (-0.06811, -0.02719, 0.95), (-0.06077, -0.02534, 0.95), (-0.05352, -0.02319, 0.95), (-0.04642, -0.02075, 0.95), (-0.03949, -0.01804, 0.95), (-0.03278, -0.01506, 0.95), (-0.02633, -0.01182, 0.95), (-0.02017, -0.008338, 0.95), (-0.02488, -0.02567, 0.95), (-0.03138, -0.04323, 0.95), (-0.03964, -0.06093, 0.95), (-0.04962, -0.07868, 0.95), (-0.06127, -0.09641, 0.95), (-0.07457, -0.114, 0.95), (-0.08946, -0.1315, 0.95), (-0.1059, -0.1487, 0.95), (-0.1239, -0.1655, 0.95), (-0.1434, -0.1819, 0.95), (-0.1643, -0.1978, 0.95), (-0.1866, -0.2131, 0.95), (-0.181, 0.1285, 0.95), (-0.1802, 0.1407, 0.95), (-0.1779, 0.1524, 0.95), (-0.1743, 0.1632, 0.95), (-0.1693, 0.1733, 0.95), (-0.1631, 0.1824, 0.95), (-0.1557, 0.1906, 0.95), (-0.1472, 0.1977, 0.95), (-0.1377, 0.2037, 0.95), (-0.1273, 0.2084, 0.95), (-0.1161, 0.212, 0.95), (-0.1041, 0.2141, 0.95), (-0.09137, 0.2149, 0.95), (-0.07899, 0.2139, 0.95), (-0.06711, 0.2112, 0.95), (-0.05585, 0.2069, 0.95), (-0.04532, 0.2011, 0.95), (-0.03562, 0.1939, 0.95), (-0.02687, 0.1855, 0.95), (-0.01916, 0.1759, 0.95), (-0.01261, 0.1654, 0.95), (-0.00733, 0.1541, 0.95), (-0.003423, 0.1421, 0.95), (-0.000999, 0.1295, 0.95), (-0.000167, 0.1165, 0.95), (-0.0001693, 0.1131, 0.95), (-0.0001856, 0.1098, 0.95), (-0.0002295, 0.1065, 0.95), (-0.0003152, 0.1033, 0.95), (-0.0004564, 0.09996, 0.95), (-0.000667, 0.09656, 0.95), (-0.000961, 0.09305, 0.95), (-0.001352, 0.08938, 0.95), (-0.001855, 0.08552, 0.95), (-0.002482, 0.08144, 0.95), (-0.003248, 0.0771, 0.95), (-0.004167, 0.07246, 0.95), (-0.01159, 0.06751, 0.95), (-0.01906, 0.06305, 0.95), (-0.02652, 0.05906, 0.95), (-0.03394, 0.05554, 0.95), (-0.04131, 0.05248, 0.95), (-0.04857, 0.04986, 0.95), (-0.05569, 0.04768, 0.95), (-0.06266, 0.04591, 0.95), (-0.06942, 0.04456, 0.95), (-0.07594, 0.04361, 0.95), (-0.08221, 0.04305, 0.95), (-0.08817, 0.04286, 0.95), (-0.1007, 0.04365, 0.95), (-0.1128, 0.04593, 0.95), (-0.1243, 0.0496, 0.95), (-0.135, 0.05457, 0.95), (-0.1449, 0.06072, 0.95), (-0.1538, 0.06796, 0.95), (-0.1616, 0.07619, 0.95), (-0.1683, 0.08529, 0.95), (-0.1737, 0.09517, 0.95), (-0.1776, 0.1057, 0.95), (-0.1801, 0.1169, 0.95)], [], [(9, 78, 67, 10), (309, 32, 31, 320), (0, 56, 155, 2), (407, 429, 440, 451, 462, 473, 484, 495, 506, 517, 418, 165, 187, 198, 209, 220, 231, 242, 253, 264, 275, 176, 44, 66, 77, 88, 99, 110, 121, 132, 143, 154, 55, 286, 308, 319, 330, 341, 352, 363, 374, 385, 396, 297), (276, 13, 11, 177), (23, 287, 56, 0), (166, 12, 21, 188), (2, 155, 144, 3), (3, 144, 133, 4), (4, 133, 122, 5), (5, 122, 111, 6), (6, 111, 100, 7), (7, 100, 89, 8), (8, 89, 78, 9), (1, 45, 177, 11), (12, 166, 419, 33), (199, 20, 19, 210), (210, 19, 18, 221), (221, 18, 17, 232), (232, 17, 16, 243), (243, 16, 15, 254), (254, 15, 14, 265), (265, 14, 13, 276), (287, 23, 32, 309), (188, 21, 20, 199), (518, 35, 33, 419), (441, 42, 41, 452), (452, 41, 40, 463), (463, 40, 39, 474), (474, 39, 38, 485), (485, 38, 37, 496), (496, 37, 36, 507), (507, 36, 35, 518), (430, 43, 42, 441), (397, 24, 22, 298), (320, 31, 30, 331), (331, 30, 29, 342), (342, 29, 28, 353), (353, 28, 27, 364), (364, 27, 26, 375), (375, 26, 25, 386), (386, 25, 24, 397), (408, 34, 43, 430), (34, 408, 298, 22), (11, 13, 14, 15, 16, 17, 18, 19, 20, 21, 12, 33, 35, 36, 37, 38, 39, 40, 41, 42, 43, 34, 22, 24, 25, 26, 27, 28, 29, 30, 31, 32, 23, 0, 2, 3, 4, 5, 6, 7, 8, 9, 10, 1), (55, 154, 156, 57), (57, 156, 157, 58), (58, 157, 158, 59), (59, 158, 159, 60), (60, 159, 160, 61), (61, 160, 161, 62), (62, 161, 162, 63), (63, 162, 163, 64), (64, 163, 164, 65), (65, 164, 155, 56), (154, 143, 145, 156), (156, 145, 146, 157), (157, 146, 147, 158), (158, 147, 148, 159), (159, 148, 149, 160), (160, 149, 150, 161), (161, 150, 151, 162), (162, 151, 152, 163), (163, 152, 153, 164), (164, 153, 144, 155), (143, 132, 134, 145), (145, 134, 135, 146), (146, 135, 136, 147), (147, 136, 137, 148), (148, 137, 138, 149), (149, 138, 139, 150), (150, 139, 140, 151), (151, 140, 141, 152), (152, 141, 142, 153), (153, 142, 133, 144), (132, 121, 123, 134), (134, 123, 124, 135), (135, 124, 125, 136), (136, 125, 126, 137), (137, 126, 127, 138), (138, 127, 128, 139), (139, 128, 129, 140), (140, 129, 130, 141), (141, 130, 131, 142), (142, 131, 122, 133), (121, 110, 112, 123), (123, 112, 113, 124), (124, 113, 114, 125), (125, 114, 115, 126), (126, 115, 116, 127), (127, 116, 117, 128), (128, 117, 118, 129), (129, 118, 119, 130), (130, 119, 120, 131), (131, 120, 111, 122), (110, 99, 101, 112), (112, 101, 102, 113), (113, 102, 103, 114), (114, 103, 104, 115), (115, 104, 105, 116), (116, 105, 106, 117), (117, 106, 107, 118), (118, 107, 108, 119), (119, 108, 109, 120), (120, 109, 100, 111), (99, 88, 90, 101), (101, 90, 91, 102), (102, 91, 92, 103), (103, 92, 93, 104), (104, 93, 94, 105), (105, 94, 95, 106), (106, 95, 96, 107), (107, 96, 97, 108), (108, 97, 98, 109), (109, 98, 89, 100), (88, 77, 79, 90), (90, 79, 80, 91), (91, 80, 81, 92), (92, 81, 82, 93), (93, 82, 83, 94), (94, 83, 84, 95), (95, 84, 85, 96), (96, 85, 86, 97), (97, 86, 87, 98), (98, 87, 78, 89), (77, 66, 68, 79), (79, 68, 69, 80), (80, 69, 70, 81), (81, 70, 71, 82), (82, 71, 72, 83), (83, 72, 73, 84), (84, 73, 74, 85), (85, 74, 75, 86), (86, 75, 76, 87), (87, 76, 67, 78), (66, 44, 46, 68), (68, 46, 47, 69), (69, 47, 48, 70), (70, 48, 49, 71), (71, 49, 50, 72), (72, 50, 51, 73), (73, 51, 52, 74), (74, 52, 53, 75), (75, 53, 54, 76), (76, 54, 45, 67), (187, 165, 167, 189), (189, 167, 168, 190), (190, 168, 169, 191), (191, 169, 170, 192), (192, 170, 171, 193), (193, 171, 172, 194), (194, 172, 173, 195), (195, 173, 174, 196), (196, 174, 175, 197), (197, 175, 166, 188), (198, 187, 189, 200), (200, 189, 190, 201), (201, 190, 191, 202), (202, 191, 192, 203), (203, 192, 193, 204), (204, 193, 194, 205), (205, 194, 195, 206), (206, 195, 196, 207), (207, 196, 197, 208), (208, 197, 188, 199), (209, 198, 200, 211), (211, 200, 201, 212), (212, 201, 202, 213), (213, 202, 203, 214), (214, 203, 204, 215), (215, 204, 205, 216), (216, 205, 206, 217), (217, 206, 207, 218), (218, 207, 208, 219), (219, 208, 199, 210), (220, 209, 211, 222), (222, 211, 212, 223), (223, 212, 213, 224), (224, 213, 214, 225), (225, 214, 215, 226), (226, 215, 216, 227), (227, 216, 217, 228), (228, 217, 218, 229), (229, 218, 219, 230), (230, 219, 210, 221), (231, 220, 222, 233), (233, 222, 223, 234), (234, 223, 224, 235), (235, 224, 225, 236), (236, 225, 226, 237), (237, 226, 227, 238), (238, 227, 228, 239), (239, 228, 229, 240), (240, 229, 230, 241), (241, 230, 221, 232), (242, 231, 233, 244), (244, 233, 234, 245), (245, 234, 235, 246), (246, 235, 236, 247), (247, 236, 237, 248), (248, 237, 238, 249), (249, 238, 239, 250), (250, 239, 240, 251), (251, 240, 241, 252), (252, 241, 232, 243), (253, 242, 244, 255), (255, 244, 245, 256), (256, 245, 246, 257), (257, 246, 247, 258), (258, 247, 248, 259), (259, 248, 249, 260), (260, 249, 250, 261), (261, 250, 251, 262), (262, 251, 252, 263), (263, 252, 243, 254), (264, 253, 255, 266), (266, 255, 256, 267), (267, 256, 257, 268), (268, 257, 258, 269), (269, 258, 259, 270), (270, 259, 260, 271), (271, 260, 261, 272), (272, 261, 262, 273), (273, 262, 263, 274), (274, 263, 254, 265), (275, 264, 266, 277), (277, 266, 267, 278), (278, 267, 268, 279), (279, 268, 269, 280), (280, 269, 270, 281), (281, 270, 271, 282), (282, 271, 272, 283), (283, 272, 273, 284), (284, 273, 274, 285), (285, 274, 265, 276), (176, 275, 277, 178), (178, 277, 278, 179), (179, 278, 279, 180), (180, 279, 280, 181), (181, 280, 281, 182), (182, 281, 282, 183), (183, 282, 283, 184), (184, 283, 284, 185), (185, 284, 285, 186), (186, 285, 276, 177), (429, 407, 409, 431), (431, 409, 410, 432), (432, 410, 411, 433), (433, 411, 412, 434), (434, 412, 413, 435), (435, 413, 414, 436), (436, 414, 415, 437), (437, 415, 416, 438), (438, 416, 417, 439), (439, 417, 408, 430), (440, 429, 431, 442), (442, 431, 432, 443), (443, 432, 433, 444), (444, 433, 434, 445), (445, 434, 435, 446), (446, 435, 436, 447), (447, 436, 437, 448), (448, 437, 438, 449), (449, 438, 439, 450), (450, 439, 430, 441), (451, 440, 442, 453), (453, 442, 443, 454), (454, 443, 444, 455), (455, 444, 445, 456), (456, 445, 446, 457), (457, 446, 447, 458), (458, 447, 448, 459), (459, 448, 449, 460), (460, 449, 450, 461), (461, 450, 441, 452), (462, 451, 453, 464), (464, 453, 454, 465), (465, 454, 455, 466), (466, 455, 456, 467), (467, 456, 457, 468), (468, 457, 458, 469), (469, 458, 459, 470), (470, 459, 460, 471), (471, 460, 461, 472), (472, 461, 452, 463), (473, 462, 464, 475), (475, 464, 465, 476), (476, 465, 466, 477), (477, 466, 467, 478), (478, 467, 468, 479), (479, 468, 469, 480), (480, 469, 470, 481), (481, 470, 471, 482), (482, 471, 472, 483), (483, 472, 463, 474), (484, 473, 475, 486), (486, 475, 476, 487), (487, 476, 477, 488), (488, 477, 478, 489), (489, 478, 479, 490), (490, 479, 480, 491), (491, 480, 481, 492), (492, 481, 482, 493), (493, 482, 483, 494), (494, 483, 474, 485), (495, 484, 486, 497), (497, 486, 487, 498), (498, 487, 488, 499), (499, 488, 489, 500), (500, 489, 490, 501), (501, 490, 491, 502), (502, 491, 492, 503), (503, 492, 493, 504), (504, 493, 494, 505), (505, 494, 485, 496), (506, 495, 497, 508), (508, 497, 498, 509), (509, 498, 499, 510), (510, 499, 500, 511), (511, 500, 501, 512), (512, 501, 502, 513), (513, 502, 503, 514), (514, 503, 504, 515), (515, 504, 505, 516), (516, 505, 496, 507), (517, 506, 508, 519), (519, 508, 509, 520), (520, 509, 510, 521), (521, 510, 511, 522), (522, 511, 512, 523), (523, 512, 513, 524), (524, 513, 514, 525), (525, 514, 515, 526), (526, 515, 516, 527), (527, 516, 507, 518), (418, 517, 519, 420), (420, 519, 520, 421), (421, 520, 521, 422), (422, 521, 522, 423), (423, 522, 523, 424), (424, 523, 524, 425), (425, 524, 525, 426), (426, 525, 526, 427), (427, 526, 527, 428), (428, 527, 518, 419), (308, 286, 288, 310), (310, 288, 289, 311), (311, 289, 290, 312), (312, 290, 291, 313), (313, 291, 292, 314), (314, 292, 293, 315), (315, 293, 294, 316), (316, 294, 295, 317), (317, 295, 296, 318), (318, 296, 287, 309), (319, 308, 310, 321), (321, 310, 311, 322), (322, 311, 312, 323), (323, 312, 313, 324), (324, 313, 314, 325), (325, 314, 315, 326), (326, 315, 316, 327), (327, 316, 317, 328), (328, 317, 318, 329), (329, 318, 309, 320), (330, 319, 321, 332), (332, 321, 322, 333), (333, 322, 323, 334), (334, 323, 324, 335), (335, 324, 325, 336), (336, 325, 326, 337), (337, 326, 327, 338), (338, 327, 328, 339), (339, 328, 329, 340), (340, 329, 320, 331), (341, 330, 332, 343), (343, 332, 333, 344), (344, 333, 334, 345), (345, 334, 335, 346), (346, 335, 336, 347), (347, 336, 337, 348), (348, 337, 338, 349), (349, 338, 339, 350), (350, 339, 340, 351), (351, 340, 331, 342), (352, 341, 343, 354), (354, 343, 344, 355), (355, 344, 345, 356), (356, 345, 346, 357), (357, 346, 347, 358), (358, 347, 348, 359), (359, 348, 349, 360), (360, 349, 350, 361), (361, 350, 351, 362), (362, 351, 342, 353), (363, 352, 354, 365), (365, 354, 355, 366), (366, 355, 356, 367), (367, 356, 357, 368), (368, 357, 358, 369), (369, 358, 359, 370), (370, 359, 360, 371), (371, 360, 361, 372), (372, 361, 362, 373), (373, 362, 353, 364), (374, 363, 365, 376), (376, 365, 366, 377), (377, 366, 367, 378), (378, 367, 368, 379), (379, 368, 369, 380), (380, 369, 370, 381), (381, 370, 371, 382), (382, 371, 372, 383), (383, 372, 373, 384), (384, 373, 364, 375), (385, 374, 376, 387), (387, 376, 377, 388), (388, 377, 378, 389), (389, 378, 379, 390), (390, 379, 380, 391), (391, 380, 381, 392), (392, 381, 382, 393), (393, 382, 383, 394), (394, 383, 384, 395), (395, 384, 375, 386), (396, 385, 387, 398), (398, 387, 388, 399), (399, 388, 389, 400), (400, 389, 390, 401), (401, 390, 391, 402), (402, 391, 392, 403), (403, 392, 393, 404), (404, 393, 394, 405), (405, 394, 395, 406), (406, 395, 386, 397), (297, 396, 398, 299), (299, 398, 399, 300), (300, 399, 400, 301), (301, 400, 401, 302), (302, 401, 402, 303), (303, 402, 403, 304), (304, 403, 404, 305), (305, 404, 405, 306), (306, 405, 406, 307), (307, 406, 397, 298), (44, 176, 178, 46), (46, 178, 179, 47), (47, 179, 180, 48), (48, 180, 181, 49), (49, 181, 182, 50), (50, 182, 183, 51), (51, 183, 184, 52), (52, 184, 185, 53), (53, 185, 186, 54), (54, 186, 177, 45), (286, 55, 57, 288), (288, 57, 58, 289), (289, 58, 59, 290), (290, 59, 60, 291), (291, 60, 61, 292), (292, 61, 62, 293), (293, 62, 63, 294), (294, 63, 64, 295), (295, 64, 65, 296), (296, 65, 56, 287), (298, 408, 417, 307), (307, 417, 416, 306), (306, 416, 415, 305), (305, 415, 414, 304), (304, 414, 413, 303), (303, 413, 412, 302), (302, 412, 411, 301), (301, 411, 410, 300), (300, 410, 409, 299), (299, 409, 407, 297), (419, 166, 175, 428), (428, 175, 174, 427), (427, 174, 173, 426), (426, 173, 172, 425), (425, 172, 171, 424), (424, 171, 170, 423), (423, 170, 169, 422), (422, 169, 168, 421), (421, 168, 167, 420), (420, 167, 165, 418), (10, 67, 45, 1), (541, 539, 540), (541, 538, 539), (542, 538, 541), (542, 537, 538), (543, 537, 542), (543, 536, 537), (544, 536, 543), (545, 536, 544), (545, 535, 536), (546, 535, 545), (546, 612, 535), (612, 534, 535), (546, 611, 612), (613, 534, 612), (546, 610, 611), (614, 534, 613), (547, 610, 546), (614, 533, 534), (547, 609, 610), (615, 533, 614), (547, 608, 609), (616, 533, 615), (547, 607, 608), (617, 533, 616), (548, 607, 547), (617, 532, 533), (548, 606, 607), (618, 532, 617), (548, 605, 606), (619, 532, 618), (549, 605, 548), (619, 531, 532), (549, 604, 605), (620, 531, 619), (550, 604, 549), (620, 530, 531), (550, 603, 604), (621, 530, 620), (550, 602, 603), (622, 530, 621), (551, 602, 550), (622, 529, 530), (551, 601, 602), (623, 529, 622), (552, 601, 551), (623, 528, 529), (552, 600, 601), (576, 528, 623), (553, 600, 552), (553, 599, 600), (577, 528, 576), (577, 575, 528), (553, 598, 599), (578, 575, 577), (554, 598, 553), (578, 574, 575), (554, 597, 598), (579, 574, 578), (555, 597, 554), (579, 573, 574), (580, 573, 579), (555, 596, 597), (581, 573, 580), (555, 595, 596), (556, 595, 555), (581, 572, 573), (582, 572, 581), (556, 594, 595), (557, 594, 556), (582, 571, 572), (583, 571, 582), (557, 593, 594), (584, 571, 583), (557, 592, 593), (558, 592, 557), (584, 570, 571), (585, 570, 584), (558, 591, 592), (586, 570, 585), (558, 590, 591), (587, 570, 586), (558, 589, 590), (559, 589, 558), (587, 569, 570), (588, 569, 587), (559, 588, 589), (559, 569, 588), (560, 569, 559), (560, 568, 569), (561, 568, 560), (561, 567, 568), (562, 567, 561), (562, 566, 567), (563, 566, 562), (563, 565, 566), (564, 565, 563), (637, 636, 635), (637, 635, 634), (638, 637, 634), (638, 634, 633), (639, 638, 633), (639, 633, 632), (640, 639, 632), (641, 640, 632), (641, 632, 631), (642, 641, 631), (642, 631, 708), (708, 631, 630), (642, 708, 707), (709, 708, 630), (642, 707, 706), (710, 709, 630), (643, 642, 706), (710, 630, 629), (643, 706, 705), (711, 710, 629), (643, 705, 704), (712, 711, 629), (643, 704, 703), (713, 712, 629), (644, 643, 703), (713, 629, 628), (644, 703, 702), (714, 713, 628), (644, 702, 701), (715, 714, 628), (645, 644, 701), (715, 628, 627), (645, 701, 700), (716, 715, 627), (646, 645, 700), (716, 627, 626), (646, 700, 699), (717, 716, 626), (646, 699, 698), (718, 717, 626), (647, 646, 698), (718, 626, 625), (647, 698, 697), (719, 718, 625), (648, 647, 697), (719, 625, 624), (648, 697, 696), (672, 719, 624), (649, 648, 696), (649, 696, 695), (673, 672, 624), (673, 624, 671), (649, 695, 694), (674, 673, 671), (650, 649, 694), (674, 671, 670), (650, 694, 693), (675, 674, 670), (651, 650, 693), (675, 670, 669), (676, 675, 669), (651, 693, 692), (677, 676, 669), (651, 692, 691), (652, 651, 691), (677, 669, 668), (678, 677, 668), (652, 691, 690), (653, 652, 690), (678, 668, 667), (679, 678, 667), (653, 690, 689), (680, 679, 667), (653, 689, 688), (654, 653, 688), (680, 667, 666), (681, 680, 666), (654, 688, 687), (682, 681, 666), (654, 687, 686), (683, 682, 666), (654, 686, 685), (655, 654, 685), (683, 666, 665), (684, 683, 665), (655, 685, 684), (655, 684, 665), (656, 655, 665), (656, 665, 664), (657, 656, 664), (657, 664, 663), (658, 657, 663), (658, 663, 662), (659, 658, 662), (659, 662, 661), (660, 659, 661), (554, 553, 649, 650), (541, 540, 636, 637), (591, 590, 686, 687), (595, 594, 690, 691), (580, 579, 675, 676), (543, 542, 638, 639), (565, 564, 660, 661), (558, 557, 653, 654), (578, 577, 673, 674), (549, 548, 644, 645), (567, 566, 662, 663), (619, 618, 714, 715), (606, 605, 701, 702), (572, 571, 667, 668), (551, 550, 646, 647), (609, 608, 704, 705), (600, 599, 695, 696), (533, 532, 628, 629), (570, 569, 665, 666), (563, 562, 658, 659), (560, 559, 655, 656), (588, 587, 683, 684), (602, 601, 697, 698), (535, 534, 630, 631), (593, 592, 688, 689), (547, 546, 642, 643), (614, 613, 709, 710), (586, 585, 681, 682), (604, 603, 699, 700), (574, 573, 669, 670), (540, 539, 635, 636), (598, 597, 693, 694), (531, 530, 626, 627), (561, 560, 656, 657), (617, 616, 712, 713), (538, 537, 633, 634), (590, 589, 685, 686), (576, 623, 719, 672), (612, 611, 707, 708), (545, 544, 640, 641), (623, 622, 718, 719), (555, 554, 650, 651), (581, 580, 676, 677), (621, 620, 716, 717), (542, 541, 637, 638), (596, 595, 691, 692), (529, 528, 624, 625), (566, 565, 661, 662), (583, 582, 678, 679), (603, 602, 698, 699), (592, 591, 687, 688), (550, 549, 645, 646), (553, 552, 648, 649), (579, 578, 674, 675), (544, 543, 639, 640), (568, 567, 663, 664), (534, 533, 629, 630), (557, 556, 652, 653), (608, 607, 703, 704), (571, 570, 666, 667), (552, 551, 647, 648), (564, 563, 659, 660), (559, 558, 654, 655), (610, 609, 705, 706), (577, 576, 672, 673), (601, 600, 696, 697), (562, 561, 657, 658), (528, 575, 671, 624), (587, 586, 682, 683), (607, 606, 702, 703), (536, 535, 631, 632), (594, 593, 689, 690), (548, 547, 643, 644), (622, 621, 717, 718), (539, 538, 634, 635), (605, 604, 700, 701), (569, 568, 664, 665), (546, 545, 641, 642), (582, 581, 677, 678), (616, 615, 711, 712), (532, 531, 627, 628), (615, 614, 710, 711), (618, 617, 713, 714), (585, 584, 680, 681), (530, 529, 625, 626), (573, 572, 668, 669), (613, 612, 708, 709), (620, 619, 715, 716), (537, 536, 632, 633), (599, 598, 694, 695), (556, 555, 651, 652), (575, 574, 670, 671), (611, 610, 706, 707), (584, 583, 679, 680), (589, 588, 684, 685), (597, 596, 692, 693), (722, 720, 721), (722, 723, 720), (726, 725, 724), (726, 724, 727), (720, 723, 727, 724), (723, 722, 726, 727), (721, 720, 724, 725), (722, 721, 725, 726), (753, 751, 752), (754, 751, 753), (754, 750, 751), (755, 750, 754), (755, 749, 750), (756, 749, 755), (756, 748, 749), (757, 748, 756), (757, 747, 748), (758, 747, 757), (758, 746, 747), (759, 746, 758), (759, 745, 746), (760, 812, 759), (812, 813, 759), (813, 745, 759), (814, 745, 813), (760, 811, 812), (815, 745, 814), (815, 744, 745), (760, 810, 811), (816, 744, 815), (760, 809, 810), (817, 744, 816), (761, 809, 760), (761, 808, 809), (818, 744, 817), (761, 807, 808), (819, 744, 818), (819, 743, 744), (761, 806, 807), (762, 806, 761), (820, 743, 819), (762, 805, 806), (821, 743, 820), (762, 804, 805), (821, 742, 743), (763, 804, 762), (822, 742, 821), (763, 803, 804), (823, 742, 822), (763, 802, 803), (764, 802, 763), (823, 741, 742), (824, 741, 823), (764, 801, 802), (825, 741, 824), (764, 860, 801), (765, 860, 764), (825, 740, 741), (765, 859, 860), (826, 740, 825), (827, 740, 826), (828, 740, 827), (829, 740, 828), (766, 859, 765), (766, 858, 859), (830, 740, 829), (831, 740, 830), (832, 740, 831), (766, 857, 858), (833, 740, 832), (833, 739, 740), (834, 739, 833), (835, 739, 834), (766, 856, 857), (767, 856, 766), (836, 739, 835), (837, 739, 836), (767, 855, 856), (838, 739, 837), (767, 854, 855), (839, 739, 838), (768, 854, 767), (840, 739, 839), (768, 853, 854), (841, 739, 840), (841, 738, 739), (842, 738, 841), (768, 852, 853), (843, 738, 842), (844, 738, 843), (768, 851, 852), (845, 738, 844), (769, 851, 768), (769, 850, 851), (846, 738, 845), (847, 738, 846), (769, 849, 850), (848, 738, 847), (849, 738, 848), (769, 738, 849), (770, 738, 769), (770, 737, 738), (771, 737, 770), (772, 788, 771), (788, 737, 771), (772, 787, 788), (789, 737, 788), (773, 787, 772), (789, 736, 737), (773, 786, 787), (773, 785, 786), (773, 784, 785), (774, 784, 773), (774, 783, 784), (774, 782, 783), (774, 781, 782), (790, 736, 789), (775, 781, 774), (775, 780, 781), (775, 779, 780), (775, 778, 779), (776, 778, 775), (776, 777, 778), (791, 736, 790), (791, 735, 736), (792, 735, 791), (792, 734, 735), (793, 734, 792), (794, 734, 793), (794, 733, 734), (795, 733, 794), (796, 733, 795), (796, 732, 733), (797, 732, 796), (798, 732, 797), (798, 731, 732), (799, 731, 798), (800, 731, 799), (800, 730, 731), (728, 730, 800), (728, 729, 730), (886, 885, 884), (887, 886, 884), (887, 884, 883), (888, 887, 883), (888, 883, 882), (889, 888, 882), (889, 882, 881), (890, 889, 881), (890, 881, 880), (891, 890, 880), (891, 880, 879), (892, 891, 879), (892, 879, 878), (893, 892, 945), (945, 892, 946), (946, 892, 878), (947, 946, 878), (893, 945, 944), (948, 947, 878), (948, 878, 877), (893, 944, 943), (949, 948, 877), (893, 943, 942), (950, 949, 877), (894, 893, 942), (894, 942, 941), (951, 950, 877), (894, 941, 940), (952, 951, 877), (952, 877, 876), (894, 940, 939), (895, 894, 939), (953, 952, 876), (895, 939, 938), (954, 953, 876), (895, 938, 937), (954, 876, 875), (896, 895, 937), (955, 954, 875), (896, 937, 936), (956, 955, 875), (896, 936, 935), (897, 896, 935), (956, 875, 874), (957, 956, 874), (897, 935, 934), (958, 957, 874), (897, 934, 993), (898, 897, 993), (958, 874, 873), (898, 993, 992), (959, 958, 873), (960, 959, 873), (961, 960, 873), (962, 961, 873), (899, 898, 992), (899, 992, 991), (963, 962, 873), (964, 963, 873), (965, 964, 873), (899, 991, 990), (966, 965, 873), (966, 873, 872), (967, 966, 872), (968, 967, 872), (899, 990, 989), (900, 899, 989), (969, 968, 872), (970, 969, 872), (900, 989, 988), (971, 970, 872), (900, 988, 987), (972, 971, 872), (901, 900, 987), (973, 972, 872), (901, 987, 986), (974, 973, 872), (974, 872, 871), (975, 974, 871), (901, 986, 985), (976, 975, 871), (977, 976, 871), (901, 985, 984), (978, 977, 871), (902, 901, 984), (902, 984, 983), (979, 978, 871), (980, 979, 871), (902, 983, 982), (981, 980, 871), (982, 981, 871), (902, 982, 871), (903, 902, 871), (903, 871, 870), (904, 903, 870), (905, 904, 921), (921, 904, 870), (905, 921, 920), (922, 921, 870), (906, 905, 920), (922, 870, 869), (906, 920, 919), (906, 919, 918), (906, 918, 917), (907, 906, 917), (907, 917, 916), (907, 916, 915), (907, 915, 914), (923, 922, 869), (908, 907, 914), (908, 914, 913), (908, 913, 912), (908, 912, 911), (909, 908, 911), (909, 911, 910), (924, 923, 869), (924, 869, 868), (925, 924, 868), (925, 868, 867), (926, 925, 867), (927, 926, 867), (927, 867, 866), (928, 927, 866), (929, 928, 866), (929, 866, 865), (930, 929, 865), (931, 930, 865), (931, 865, 864), (932, 931, 864), (933, 932, 864), (933, 864, 863), (861, 933, 863), (861, 863, 862), (780, 779, 912, 913), (753, 752, 885, 886), (757, 756, 889, 890), (728, 800, 933, 861), (788, 787, 920, 921), (805, 804, 937, 938), (769, 768, 901, 902), (812, 811, 944, 945), (846, 845, 978, 979), (773, 772, 905, 906), (857, 856, 989, 990), (797, 796, 929, 930), (737, 736, 869, 870), (826, 825, 958, 959), (792, 791, 924, 925), (741, 740, 873, 874), (765, 764, 897, 898), (808, 807, 940, 941), (793, 792, 925, 926), (752, 751, 884, 885), (733, 732, 865, 866), (816, 815, 948, 949), (748, 747, 880, 881), (842, 841, 974, 975), (820, 819, 952, 953), (761, 760, 893, 894), (839, 838, 971, 972), (854, 853, 986, 987), (781, 780, 913, 914), (835, 834, 967, 968), (756, 755, 888, 889), (729, 728, 861, 862), (850, 849, 982, 983), (831, 830, 963, 964), (800, 799, 932, 933), (770, 769, 902, 903), (777, 776, 909, 910), (804, 803, 936, 937), (760, 759, 892, 893), (774, 773, 906, 907), (856, 855, 988, 989), (815, 814, 947, 948), (740, 739, 872, 873), (811, 810, 943, 944), (796, 795, 928, 929), (785, 784, 917, 918), (847, 846, 979, 980), (766, 765, 898, 899), (860, 859, 992, 993), (789, 788, 921, 922), (827, 826, 959, 960), (819, 818, 951, 952), (744, 743, 876, 877), (751, 750, 883, 884), (762, 761, 894, 895), (747, 746, 879, 880), (736, 735, 868, 869), (782, 781, 914, 915), (823, 822, 955, 956), (832, 831, 964, 965), (732, 731, 864, 865), (843, 842, 975, 976), (803, 802, 935, 936), (836, 835, 968, 969), (755, 754, 887, 888), (855, 854, 987, 988), (851, 850, 983, 984), (778, 777, 910, 911), (828, 827, 960, 961), (771, 770, 903, 904), (814, 813, 946, 947), (807, 806, 939, 940), (759, 758, 891, 892), (786, 785, 918, 919), (739, 738, 871, 872), (801, 860, 993, 934), (799, 798, 931, 932), (790, 789, 922, 923), (824, 823, 956, 957), (775, 774, 907, 908), (859, 858, 991, 992), (795, 794, 927, 928), (844, 843, 976, 977), (750, 749, 882, 883), (743, 742, 875, 876), (767, 766, 899, 900), (810, 809, 942, 943), (822, 821, 954, 955), (763, 762, 895, 896), (735, 734, 867, 868), (840, 839, 972, 973), (818, 817, 950, 951), (833, 832, 965, 966), (746, 745, 878, 879), (731, 730, 863, 864), (837, 836, 969, 970), (848, 847, 980, 981), (783, 782, 915, 916), (754, 753, 886, 887), (852, 851, 984, 985), (779, 778, 911, 912), (806, 805, 938, 939), (829, 828, 961, 962), (758, 757, 890, 891), (772, 771, 904, 905), (802, 801, 934, 935), (798, 797, 930, 931), (787, 786, 919, 920), (858, 857, 990, 991), (813, 812, 945, 946), (738, 737, 870, 871), (825, 824, 957, 958), (776, 775, 908, 909), (845, 844, 977, 978), (742, 741, 874, 875), (791, 790, 923, 924), (768, 767, 900, 901), (809, 808, 941, 942), (749, 748, 881, 882), (734, 733, 866, 867), (764, 763, 896, 897), (794, 793, 926, 927), (841, 840, 973, 974), (817, 816, 949, 950), (838, 837, 970, 971), (821, 820, 953, 954), (834, 833, 966, 967), (745, 744, 877, 878), (730, 729, 862, 863), (849, 848, 981, 982), (784, 783, 916, 917), (830, 829, 962, 963), (853, 852, 985, 986)])
me_cube_003.polygons.foreach_set('use_smooth', [1, 1, 1, 1, 1, 1, 1, 1, 1, 1, 1, 1, 1, 1, 1, 1, 1, 1, 1, 1, 1, 1, 1, 1, 1, 1, 1, 1, 1, 1, 1, 1, 1, 1, 1, 1, 1, 1, 1, 1, 1, 1, 1, 1, 1, 1, 1, 1, 1, 1, 1, 1, 1, 1, 1, 1, 1, 1, 1, 1, 1, 1, 1, 1, 1, 1, 1, 1, 1, 1, 1, 1, 1, 1, 1, 1, 1, 1, 1, 1, 1, 1, 1, 1, 1, 1, 1, 1, 1, 1, 1, 1, 1, 1, 1, 1, 1, 1, 1, 1, 1, 1, 1, 1, 1, 1, 1, 1, 1, 1, 1, 1, 1, 1, 1, 1, 1, 1, 1, 1, 1, 1, 1, 1, 1, 1, 1, 1, 1, 1, 1, 1, 1, 1, 1, 1, 1, 1, 1, 1, 1, 1, 1, 1, 1, 1, 1, 1, 1, 1, 1, 1, 1, 1, 1, 1, 1, 1, 1, 1, 1, 1, 1, 1, 1, 1, 1, 1, 1, 1, 1, 1, 1, 1, 1, 1, 1, 1, 1, 1, 1, 1, 1, 1, 1, 1, 1, 1, 1, 1, 1, 1, 1, 1, 1, 1, 1, 1, 1, 1, 1, 1, 1, 1, 1, 1, 1, 1, 1, 1, 1, 1, 1, 1, 1, 1, 1, 1, 1, 1, 1, 1, 1, 1, 1, 1, 1, 1, 1, 1, 1, 1, 1, 1, 1, 1, 1, 1, 1, 1, 1, 1, 1, 1, 1, 1, 1, 1, 1, 1, 1, 1, 1, 1, 1, 1, 1, 1, 1, 1, 1, 1, 1, 1, 1, 1, 1, 1, 1, 1, 1, 1, 1, 1, 1, 1, 1, 1, 1, 1, 1, 1, 1, 1, 1, 1, 1, 1, 1, 1, 1, 1, 1, 1, 1, 1, 1, 1, 1, 1, 1, 1, 1, 1, 1, 1, 1, 1, 1, 1, 1, 1, 1, 1, 1, 1, 1, 1, 1, 1, 1, 1, 1, 1, 1, 1, 1, 1, 1, 1, 1, 1, 1, 1, 1, 1, 1, 1, 1, 1, 1, 1, 1, 1, 1, 1, 1, 1, 1, 1, 1, 1, 1, 1, 1, 1, 1, 1, 1, 1, 1, 1, 1, 1, 1, 1, 1, 1, 1, 1, 1, 1, 1, 1, 1, 1, 1, 1, 1, 1, 1, 1, 1, 1, 1, 1, 1, 1, 1, 1, 1, 1, 1, 1, 1, 1, 1, 1, 1, 1, 1, 1, 1, 1, 1, 1, 1, 1, 1, 1, 1, 1, 1, 1, 1, 1, 1, 1, 1, 1, 1, 1, 1, 1, 1, 1, 1, 1, 1, 1, 1, 1, 1, 1, 1, 1, 1, 1, 1, 1, 1, 1, 1, 1, 1, 1, 1, 1, 1, 1, 1, 1, 1, 1, 1, 1, 1, 1, 1, 1, 1, 1, 1, 1, 1, 1, 1, 1, 1, 1, 1, 1, 1, 1, 1, 1, 1, 1, 1, 1, 1, 1, 1, 1, 1, 1, 0, 0, 0, 0, 0, 0, 0, 0, 0, 0, 0, 0, 0, 0, 0, 0, 0, 0, 0, 0, 0, 0, 0, 0, 0, 0, 0, 0, 0, 0, 0, 0, 0, 0, 0, 0, 0, 0, 0, 0, 0, 0, 0, 0, 0, 0, 0, 0, 0, 0, 0, 0, 0, 0, 0, 0, 0, 0, 0, 0, 0, 0, 0, 0, 0, 0, 0, 0, 0, 0, 0, 0, 0, 0, 0, 0, 0, 0, 0, 0, 0, 0, 0, 0, 0, 0, 0, 0, 0, 0, 0, 0, 0, 0, 0, 0, 0, 0, 0, 0, 0, 0, 0, 0, 0, 0, 0, 0, 0, 0, 0, 0, 0, 0, 0, 0, 0, 0, 0, 0, 0, 0, 0, 0, 0, 0, 0, 0, 0, 0, 0, 0, 0, 0, 0, 0, 0, 0, 0, 0, 0, 0, 0, 0, 0, 0, 0, 0, 0, 0, 0, 0, 0, 0, 0, 0, 0, 0, 0, 0, 0, 0, 0, 0, 0, 0, 0, 0, 0, 0, 0, 0, 0, 0, 0, 0, 0, 0, 0, 0, 0, 0, 0, 0, 0, 0, 0, 0, 0, 0, 0, 0, 0, 0, 0, 0, 0, 0, 0, 0, 0, 0, 0, 0, 0, 0, 0, 0, 0, 0, 0, 0, 0, 0, 0, 0, 0, 0, 0, 0, 0, 0, 0, 0, 0, 0, 0, 0, 0, 0, 0, 0, 0, 0, 0, 0, 0, 0, 0, 0, 0, 0, 0, 0, 0, 0, 0, 0, 0, 0, 0, 0, 0, 0, 0, 0, 0, 0, 0, 0, 0, 0, 0, 0, 0, 0, 0, 0, 0, 0, 0, 0, 0, 0, 0, 0, 0, 0, 0, 0, 0, 0, 0, 0, 0, 0, 0, 0, 0, 0, 0, 0, 0, 0, 0, 0, 0, 0, 0, 0, 0, 0, 0, 0, 0, 0, 0, 0, 0, 0, 0, 0, 0, 0, 0, 0, 0, 0, 0, 0, 0, 0, 0, 0, 0, 0, 0, 0, 0, 0, 0, 0, 0, 0, 0, 0, 0, 0, 0, 0, 0, 0, 0, 0, 0, 0, 0, 0, 0, 0, 0, 0, 0, 0, 0, 0, 0, 0, 0, 0, 0, 0, 0, 0, 0, 0, 0, 0, 0, 0, 0, 0, 0, 0, 0, 0, 0, 0, 0, 0, 0, 0, 0, 0, 0, 0, 0, 0, 0, 0, 0, 0, 0, 0, 0, 0, 0, 0, 0, 0, 0, 0, 0, 0, 0, 0, 0, 0, 0, 0, 0, 0, 0, 0, 0, 0, 0, 0, 0, 0, 0, 0, 0, 0, 0, 0, 0, 0, 0, 0, 0, 0, 0, 0, 0, 0, 0, 0, 0, 0, 0, 0, 0, 0, 0, 0, 0, 0, 0, 0, 0, 0, 0, 0, 0, 0, 0, 0, 0, 0, 0, 0, 0, 0, 0, 0, 0, 0, 0, 0, 0, 0, 0, 0, 0, 0, 0, 0, 0, 0, 0, 0, 0, 0, 0, 0, 0, 0, 0, 0, 0, 0, 0, 0, 0, 0, 0, 0, 0, 0, 0, 0, 0, 0, 0, 0, 0, 0, 0, 0, 0, 0, 0, 0, 0, 0, 0, 0, 0, 0, 0, 0, 0, 0, 0, 0, 0, 0, 0, 0, 0, 0, 0, 0, 0, 0, 0, 0, 0, 0, 0, 0, 0, 0, 0, 0, 0, 0, 0, 0, 0, 0, 0, 0, 0, 0, 0, 0, 0, 0, 0, 0, 0, 0, 0, 0, 0, 0, 0, 0, 0, 0, 0, 0, 0, 0, 0, 0, 0, 0, 0, 0, 0, 0, 0, 0, 0, 0, 0, 0, 0, 0, 0, 0, 0, 0, 0, 0, 0, 0, 0, 0, 0, 0, 0, 0, 0, 0, 0, 0, 0, 0, 0, 0, 0, 0, 0, 0, 0, 0, 0, 0, 0, 0, 0, 0, 0, 0, 0, 0, 0, 0, 0, 0, 0, 0, 0, 0, 0, 0, 0, 0, 0, 0, 0, 0, 0, 0, 0, 0, 0, 0, 0, 0, 0, 0, 0, 0, 0, 0, 0, 0, 0, 0, 0, 0, 0, 0, 0, 0, 0, 0, 0, 0, 0, 0, 0, 0, 0, 0, 0, 0, 0, 0, 0, 0, 0, 0, 0, 0, 0, 0, 0, 0, 0])
me_cube_003.polygons.foreach_set('material_index', [0, 0, 0, 0, 0, 0, 0, 0, 0, 0, 0, 0, 0, 0, 0, 0, 0, 0, 0, 0, 0, 0, 0, 0, 0, 0, 0, 0, 0, 0, 0, 0, 0, 0, 0, 0, 0, 0, 0, 0, 0, 0, 0, 0, 0, 0, 0, 0, 0, 0, 0, 0, 0, 0, 0, 0, 0, 0, 0, 0, 0, 0, 0, 0, 0, 0, 0, 0, 0, 0, 0, 0, 0, 0, 0, 0, 0, 0, 0, 0, 0, 0, 0, 0, 0, 0, 0, 0, 0, 0, 0, 0, 0, 0, 0, 0, 0, 0, 0, 0, 0, 0, 0, 0, 0, 0, 0, 0, 0, 0, 0, 0, 0, 0, 0, 0, 0, 0, 0, 0, 0, 0, 0, 0, 0, 0, 0, 0, 0, 0, 0, 0, 0, 0, 0, 0, 0, 0, 0, 0, 0, 0, 0, 0, 0, 0, 0, 0, 0, 0, 0, 0, 0, 0, 0, 0, 0, 0, 0, 0, 0, 0, 0, 0, 0, 0, 0, 0, 0, 0, 0, 0, 0, 0, 0, 0, 0, 0, 0, 0, 0, 0, 0, 0, 0, 0, 0, 0, 0, 0, 0, 0, 0, 0, 0, 0, 0, 0, 0, 0, 0, 0, 0, 0, 0, 0, 0, 0, 0, 0, 0, 0, 0, 0, 0, 0, 0, 0, 0, 0, 0, 0, 0, 0, 0, 0, 0, 0, 0, 0, 0, 0, 0, 0, 0, 0, 0, 0, 0, 0, 0, 0, 0, 0, 0, 0, 0, 0, 0, 0, 0, 0, 0, 0, 0, 0, 0, 0, 0, 0, 0, 0, 0, 0, 0, 0, 0, 0, 0, 0, 0, 0, 0, 0, 0, 0, 0, 0, 0, 0, 0, 0, 0, 0, 0, 0, 0, 0, 0, 0, 0, 0, 0, 0, 0, 0, 0, 0, 0, 0, 0, 0, 0, 0, 0, 0, 0, 0, 0, 0, 0, 0, 0, 0, 0, 0, 0, 0, 0, 0, 0, 0, 0, 0, 0, 0, 0, 0, 0, 0, 0, 0, 0, 0, 0, 0, 0, 0, 0, 0, 0, 0, 0, 0, 0, 0, 0, 0, 0, 0, 0, 0, 0, 0, 0, 0, 0, 0, 0, 0, 0, 0, 0, 0, 0, 0, 0, 0, 0, 0, 0, 0, 0, 0, 0, 0, 0, 0, 0, 0, 0, 0, 0, 0, 0, 0, 0, 0, 0, 0, 0, 0, 0, 0, 0, 0, 0, 0, 0, 0, 0, 0, 0, 0, 0, 0, 0, 0, 0, 0, 0, 0, 0, 0, 0, 0, 0, 0, 0, 0, 0, 0, 0, 0, 0, 0, 0, 0, 0, 0, 0, 0, 0, 0, 0, 0, 0, 0, 0, 0, 0, 0, 0, 0, 0, 0, 0, 0, 0, 0, 0, 0, 0, 0, 0, 0, 0, 0, 0, 0, 0, 0, 0, 0, 0, 0, 0, 0, 0, 0, 0, 0, 0, 0, 0, 0, 0, 0, 0, 0, 0, 0, 0, 0, 0, 0, 1, 1, 1, 1, 1, 1, 1, 1, 1, 1, 1, 1, 1, 1, 1, 1, 1, 1, 1, 1, 1, 1, 1, 1, 1, 1, 1, 1, 1, 1, 1, 1, 1, 1, 1, 1, 1, 1, 1, 1, 1, 1, 1, 1, 1, 1, 1, 1, 1, 1, 1, 1, 1, 1, 1, 1, 1, 1, 1, 1, 1, 1, 1, 1, 1, 1, 1, 1, 1, 1, 1, 1, 1, 1, 1, 1, 1, 1, 1, 1, 1, 1, 1, 1, 1, 1, 1, 1, 1, 1, 1, 1, 1, 1, 1, 1, 1, 1, 1, 1, 1, 1, 1, 1, 1, 1, 1, 1, 1, 1, 1, 1, 1, 1, 1, 1, 1, 1, 1, 1, 1, 1, 1, 1, 1, 1, 1, 1, 1, 1, 1, 1, 1, 1, 1, 1, 1, 1, 1, 1, 1, 1, 1, 1, 1, 1, 1, 1, 1, 1, 1, 1, 1, 1, 1, 1, 1, 1, 1, 1, 1, 1, 1, 1, 1, 1, 1, 1, 1, 1, 1, 1, 1, 1, 1, 1, 1, 1, 1, 1, 1, 1, 1, 1, 1, 1, 1, 1, 1, 1, 1, 1, 1, 1, 1, 1, 1, 1, 1, 1, 1, 1, 1, 1, 1, 1, 1, 1, 1, 1, 1, 1, 1, 1, 1, 1, 1, 1, 1, 1, 1, 1, 1, 1, 1, 1, 1, 1, 1, 1, 1, 1, 1, 1, 1, 1, 1, 1, 1, 1, 1, 1, 1, 1, 1, 1, 1, 1, 1, 1, 1, 1, 1, 1, 1, 1, 1, 1, 1, 1, 1, 1, 1, 1, 1, 1, 1, 1, 1, 1, 1, 1, 1, 1, 1, 1, 1, 1, 1, 1, 1, 1, 1, 1, 1, 1, 1, 1, 2, 2, 2, 2, 2, 2, 2, 2, 3, 3, 3, 3, 3, 3, 3, 3, 3, 3, 3, 3, 3, 3, 3, 3, 3, 3, 3, 3, 3, 3, 3, 3, 3, 3, 3, 3, 3, 3, 3, 3, 3, 3, 3, 3, 3, 3, 3, 3, 3, 3, 3, 3, 3, 3, 3, 3, 3, 3, 3, 3, 3, 3, 3, 3, 3, 3, 3, 3, 3, 3, 3, 3, 3, 3, 3, 3, 3, 3, 3, 3, 3, 3, 3, 3, 3, 3, 3, 3, 3, 3, 3, 3, 3, 3, 3, 3, 3, 3, 3, 3, 3, 3, 3, 3, 3, 3, 3, 3, 3, 3, 3, 3, 3, 3, 3, 3, 3, 3, 3, 3, 3, 3, 3, 3, 3, 3, 3, 3, 3, 3, 3, 3, 3, 3, 3, 3, 3, 3, 3, 3, 3, 3, 3, 3, 3, 3, 3, 3, 3, 3, 3, 3, 3, 3, 3, 3, 3, 3, 3, 3, 3, 3, 3, 3, 3, 3, 3, 3, 3, 3, 3, 3, 3, 3, 3, 3, 3, 3, 3, 3, 3, 3, 3, 3, 3, 3, 3, 3, 3, 3, 3, 3, 3, 3, 3, 3, 3, 3, 3, 3, 3, 3, 3, 3, 3, 3, 3, 3, 3, 3, 3, 3, 3, 3, 3, 3, 3, 3, 3, 3, 3, 3, 3, 3, 3, 3, 3, 3, 3, 3, 3, 3, 3, 3, 3, 3, 3, 3, 3, 3, 3, 3, 3, 3, 3, 3, 3, 3, 3, 3, 3, 3, 3, 3, 3, 3, 3, 3, 3, 3, 3, 3, 3, 3, 3, 3, 3, 3, 3, 3, 3, 3, 3, 3, 3, 3, 3, 3, 3, 3, 3, 3, 3, 3, 3, 3, 3, 3, 3, 3, 3, 3, 3, 3, 3, 3, 3, 3, 3, 3, 3, 3, 3, 3, 3, 3, 3, 3, 3, 3, 3, 3, 3, 3, 3, 3, 3, 3, 3, 3, 3, 3, 3, 3, 3, 3, 3, 3, 3, 3, 3, 3, 3, 3, 3, 3, 3, 3, 3, 3, 3, 3, 3, 3, 3, 3, 3, 3, 3, 3, 3, 3, 3, 3, 3, 3, 3, 3, 3, 3, 3, 3, 3, 3, 3, 3, 3, 3, 3, 3, 3, 3, 3, 3, 3, 3, 3, 3, 3, 3, 3, 3, 3, 3, 3, 3, 3, 3, 3, 3, 3, 3, 3, 3, 3, 3, 3, 3, 3, 3, 3, 3, 3, 3, 3, 3, 3])
me_cube_003.materials.append(mat_material_002)
me_cube_003.materials.append(mat_material_011)
me_cube_003.materials.append(mat_material_012)
me_cube_003.materials.append(mat_material_014)
me_cube_003.use_remesh_preserve_volume = False
me_cube_003.use_remesh_preserve_attributes = False
me_cube_003.use_mirror_vertex_groups = False
me_cube_003.update()

# ---- objects
ob_cube = bpy.data.objects.new('Cube', me_cube_003)

# ---- transforms, parenting, visibility, modifiers, constraints
ob_cube.location = (0.0, 0.0, -0.4)
ob_cube.scale = (1.0, 1.0, 0.4)
ob_cube.lineart.crease_threshold = 0.0

# ---- collection membership
col_collection_1.objects.link(ob_cube)

# ---- scene / render settings (as saved in the file)
scene.frame_start = 1; scene.frame_end = 250; scene.frame_set(1)
scene.render.engine = 'CYCLES'
scene.render.resolution_percentage = 50
scene.render.dither_intensity = 0.0
scene.cycles.use_denoising = False
scene.cycles.samples = 128
scene.cycles.sampling_pattern = 'TABULATED_SOBOL'
scene.cycles.use_adaptive_sampling = False
scene.cycles.use_light_tree = False
scene.cycles.blur_glossy = 0.0
scene.cycles.sample_clamp_indirect = 0.0
scene.view_settings.view_transform = 'Standard'
bpy.context.view_layer.update()

# ---- added for rendering (the .blend has no active camera and no usable light): camera, sun
cam_auto = bpy.data.cameras.new('AutoCamera')
cam_auto.lens = 50.0
cam_auto.sensor_width = 36.0
cam_auto.clip_end = 1000.0
ob_auto_camera = bpy.data.objects.new('AutoCamera', cam_auto)
scene.collection.objects.link(ob_auto_camera)
ob_auto_camera.location = (2.72469, -3.26963, 1.78975)
ob_auto_camera.rotation_euler = (1.09748, -7.21219e-08, 0.694738)
scene.camera = ob_auto_camera
light_auto_sun = bpy.data.lights.new('AutoSun', 'SUN')
light_auto_sun.energy = 3.0
light_auto_sun.angle = 0.0523599
ob_auto_sun = bpy.data.objects.new('AutoSun', light_auto_sun)
scene.collection.objects.link(ob_auto_sun)
ob_auto_sun.rotation_euler = (0.872665, 0.174533, 0.523599)
bpy.context.view_layer.update()
